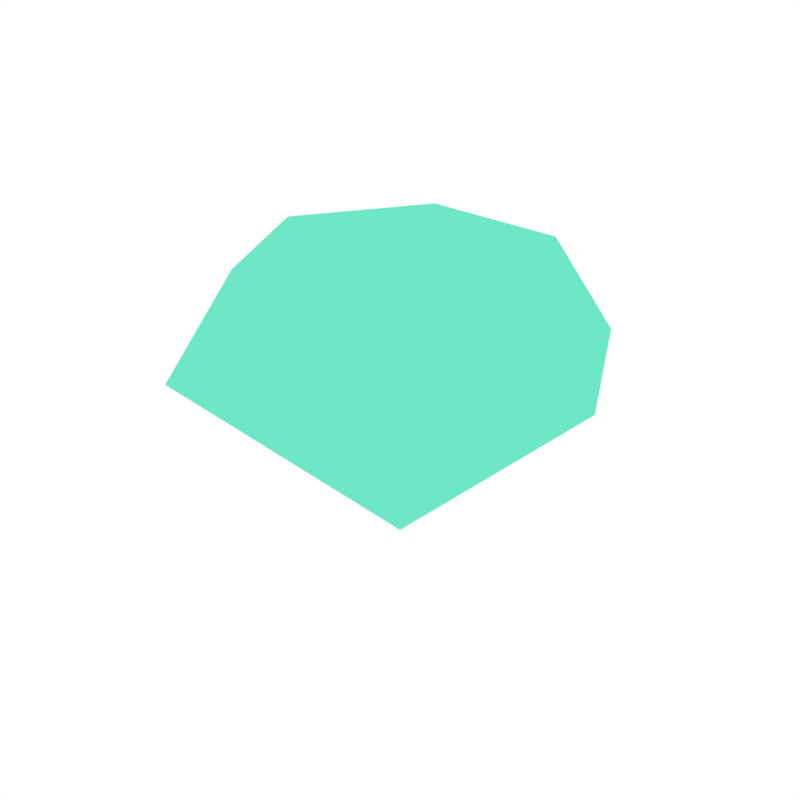 # Source: Crystal5.blend  (saved by Blender 2.79.0; exported with 4.5.12 LTS)
import bpy
from mathutils import Matrix  # noqa: F401  (used for matrix-valued properties, if any)

bpy.ops.wm.read_factory_settings(use_empty=True)
scene = bpy.context.scene
scene.name = 'Scene'

# ---- collections
col_collection_1 = bpy.data.collections.new('Collection 1'); scene.collection.children.link(col_collection_1)

# ---- materials (node trees are filled in below, after node groups)
mat_cyan = bpy.data.materials.new('Cyan')
mat_cyan.alpha_threshold = 0.0
mat_cyan.diffuse_color = (0.1536, 0.8, 0.5667, 1.0)
mat_cyan.roughness = 0.5

# ---- material node trees

# ---- world
world_world = bpy.data.worlds.new('World'); scene.world = world_world
world_world.color = (1.0, 1.0, 1.0)
world_world.use_sun_shadow = False
world_world.sun_shadow_jitter_overblur = 0.0
world_world.cycles.sampling_method = 'NONE'
world_world.cycles.sample_map_resolution = 256

# ---- meshes
me_cylinder_004 = bpy.data.meshes.new('Cylinder.004')
me_cylinder_004.from_pydata([(0.1744, 0.2626, 0.06664), (0.1212, 0.1825, 0.2139), (0.3146, -0.01972, 0.08964), (0.2186, -0.0137, 0.2139), (0.1402, -0.2823, 0.0812), (0.09744, -0.1962, 0.2139), (-0.1744, -0.2626, 0.0667), (-0.1212, -0.1825, 0.2139), (-0.3146, 0.01972, 0.0812), (-0.2186, 0.0137, 0.2139), (-0.1402, 0.2823, 0.0812), (-0.09744, 0.1962, 0.2139), (-6.949e-09, 8.559e-10, -0.2169)], [], [(0, 1, 3, 2), (2, 3, 5, 4), (4, 5, 7, 6), (6, 7, 9, 8), (3, 1, 11, 9, 7, 5), (8, 9, 11, 10), (10, 11, 1, 0), (2, 4, 12), (8, 10, 12), (0, 2, 12), (4, 6, 12), (10, 0, 12), (6, 8, 12)])
me_cylinder_004.materials.append(mat_cyan)
me_cylinder_004.use_remesh_preserve_volume = False
me_cylinder_004.use_remesh_preserve_attributes = False
me_cylinder_004.use_mirror_vertex_groups = False
me_cylinder_004.update()

# ---- objects
ob_crystal5 = bpy.data.objects.new('Crystal5', me_cylinder_004)

# ---- transforms, parenting, visibility, modifiers, constraints
ob_crystal5.location = (0.0, 0.0, 0.0)
ob_crystal5.lineart.crease_threshold = 0.0

# ---- collection membership
col_collection_1.objects.link(ob_crystal5)

# ---- scene / render settings (as saved in the file)
scene.frame_start = 1; scene.frame_end = 250; scene.frame_set(0)
scene.render.engine = 'CYCLES'
scene.render.resolution_x = 1000
scene.render.resolution_y = 1000
scene.render.dither_intensity = 0.0
scene.cycles.samples = 200
scene.cycles.sampling_pattern = 'TABULATED_SOBOL'
scene.cycles.light_sampling_threshold = 0.0
scene.cycles.use_adaptive_sampling = False
scene.cycles.use_light_tree = False
scene.cycles.caustics_reflective = False
scene.cycles.caustics_refractive = False
scene.cycles.blur_glossy = 0.0
scene.cycles.max_bounces = 2
scene.cycles.pixel_filter_type = 'GAUSSIAN'
scene.cycles.sample_clamp_indirect = 0.0
scene.view_settings.view_transform = 'Standard'
bpy.context.view_layer.update()

# ---- added for rendering (the .blend has no active camera): camera
cam_auto = bpy.data.cameras.new('AutoCamera')
cam_auto.lens = 50.0
cam_auto.sensor_width = 36.0
cam_auto.clip_end = 1000.0
ob_auto_camera = bpy.data.objects.new('AutoCamera', cam_auto)
scene.collection.objects.link(ob_auto_camera)
ob_auto_camera.location = (0.877851, -1.05342, 0.700751)
ob_auto_camera.rotation_euler = (1.09748, -7.21219e-08, 0.694738)
scene.camera = ob_auto_camera
bpy.context.view_layer.update()
